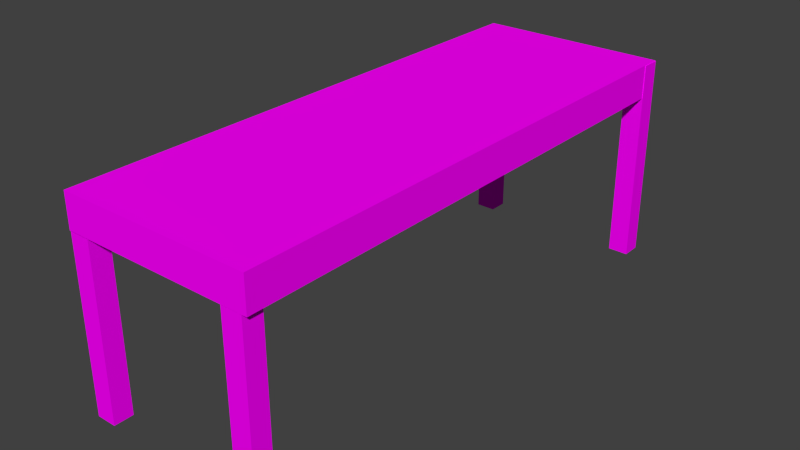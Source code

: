 # Source: table2.blend  (saved by Blender 2.68.0; exported with 4.5.12 LTS)
import bpy
from mathutils import Matrix  # noqa: F401  (used for matrix-valued properties, if any)

bpy.ops.wm.read_factory_settings(use_empty=True)
scene = bpy.context.scene
scene.name = 'Scene'

# ---- collections
col_collection_1 = bpy.data.collections.new('Collection 1'); scene.collection.children.link(col_collection_1)

# ---- images (referenced by path relative to the original .blend; pixels are not part of the script)
import os
ASSET_DIR = os.environ.get("B2B_ASSET_DIR", "")  # directory of the original .blend (textures are referenced by path, not embedded)
HERE = os.path.dirname(os.path.abspath(__file__))  # packed textures are extracted next to this script under _unpacked/

def load_image(name, relpath, width, height, colorspace="sRGB"):
    """Load a texture the original file referenced (path relative to the .blend, or extracted next to this script)."""
    p = next((c for c in (os.path.join(HERE, relpath), os.path.join(ASSET_DIR, relpath)) if relpath and os.path.exists(c)), "")
    if p:
        img = bpy.data.images.load(p, check_existing=True)
        img.name = name
    else:  # same state as the original file: an image datablock whose file is absent (Cycles renders it pink)
        img = bpy.data.images.new(name, width, height)
        img.source = "FILE"
        img.filepath = "//" + (relpath or name)
    img.colorspace_settings.name = colorspace
    return img
img_tablebois_png = load_image('tablebois.png', 'tablebois.png', 1024, 1024, 'sRGB')

# ---- materials (node trees are filled in below, after node groups)
mat_material = bpy.data.materials.new('Material')
mat_material.alpha_threshold = 0.0
mat_material.roughness = 0.5
mat_material.line_color = (0.0, 0.0, 0.0, 1.0)

# ---- material node trees
mat_material.use_nodes = True; mat_material.node_tree.nodes.clear()
_N = mat_material.node_tree.nodes; _L = mat_material.node_tree.links
n0 = _N.new('ShaderNodeOutputMaterial'); n0.name = 'Material Output'; n0.location = (300, 300)
n1 = _N.new('ShaderNodeBsdfDiffuse'); n1.name = 'Diffuse BSDF'; n1.location = (10, 300)
n2 = _N.new('ShaderNodeTexImage'); n2.name = 'Image Texture'; n2.location = (-180, 300)
n2.width = 140
n2.image = img_tablebois_png
_L.new(n1.outputs[0], n0.inputs[0])
_L.new(n2.outputs[0], n1.inputs[0])
n0.is_active_output = True

# ---- world
world_world = bpy.data.worlds.new('World'); scene.world = world_world
world_world.color = (0.05088, 0.05088, 0.05088)
world_world.use_sun_shadow = False
world_world.sun_shadow_jitter_overblur = 0.0
world_world.cycles.sampling_method = 'MANUAL'
world_world.cycles.sample_map_resolution = 256

# ---- meshes
me_cube = bpy.data.meshes.new('Cube')
me_cube.from_pydata([(0.6954, 2.408, 0.02161), (0.6954, 2.408, 2.022), (0.6954, 2.598, 0.02161), (0.6954, 2.598, 2.022), (0.8954, 2.408, 0.02161), (0.8954, 2.408, 2.022), (0.8954, 2.598, 0.02161), (0.8954, 2.598, 2.022), (-0.9522, 2.394, 0.01216), (-0.9522, 2.394, 2.012), (-0.9522, 2.584, 0.01216), (-0.9522, 2.584, 2.012), (-0.7522, 2.394, 0.01216), (-0.7522, 2.394, 2.012), (-0.7522, 2.584, 0.01216), (-0.7522, 2.584, 2.012), (-0.9983, -2.674, 0.01461), (-0.9983, -2.674, 2.015), (-0.9983, -2.484, 0.01461), (-0.9983, -2.484, 2.015), (-0.7983, -2.674, 0.01461), (-0.7983, -2.674, 2.015), (-0.7983, -2.484, 0.01461), (-0.7983, -2.484, 2.015), (0.6331, -2.685, -0.007801), (0.6331, -2.685, 1.992), (0.6331, -2.495, -0.007801), (0.6331, -2.495, 1.992), (0.8331, -2.685, -0.007801), (0.8331, -2.685, 1.992), (0.8331, -2.495, -0.007801), (0.8331, -2.495, 1.992), (0.8886, 2.599, 1.699), (0.8886, 0.7245, 1.699), (-0.9857, 0.7245, 1.699), (-0.9857, 2.599, 1.699), (0.8886, 2.599, 2.027), (0.8886, 0.7245, 2.027), (-0.9857, 0.7245, 2.027), (-0.9857, 2.599, 2.027), (0.8886, -2.689, 1.699), (-0.9857, -2.689, 1.699), (0.8886, -2.689, 2.027), (-0.9857, -2.689, 2.027)], [], [(1, 3, 2, 0), (3, 7, 6, 2), (7, 5, 4, 6), (5, 1, 0, 4), (0, 2, 6, 4), (5, 7, 3, 1), (9, 11, 10, 8), (11, 15, 14, 10), (15, 13, 12, 14), (13, 9, 8, 12), (8, 10, 14, 12), (13, 15, 11, 9), (17, 19, 18, 16), (19, 23, 22, 18), (23, 21, 20, 22), (21, 17, 16, 20), (16, 18, 22, 20), (21, 23, 19, 17), (25, 27, 26, 24), (27, 31, 30, 26), (31, 29, 28, 30), (29, 25, 24, 28), (24, 26, 30, 28), (29, 31, 27, 25), (32, 33, 34, 35), (36, 39, 38, 37), (32, 36, 37, 33), (38, 34, 41, 43), (34, 38, 39, 35), (36, 32, 35, 39), (40, 42, 43, 41), (33, 37, 42, 40), (34, 33, 40, 41), (37, 38, 43, 42)])
_uv = me_cube.uv_layers.new(name='UVMap')
_uv.uv.foreach_set('vector', [0.8548, 0.3121, 0.8252, 0.3121, 0.8252, 0.0002194, 0.8548, 0.0002194, 0.9789, 0.3417, 0.9477, 0.3417, 0.9477, 0.02985, 0.9789, 0.02985, 0.9156, 0.3121, 0.886, 0.3121, 0.886, 0.0002193, 0.9156, 0.0002193, 0.886, 0.3121, 0.8548, 0.3121, 0.8548, 0.0002194, 0.886, 0.0002193, 0.9789, 0.0002193, 0.9789, 0.02985, 0.9477, 0.02985, 0.9477, 0.0002194, 0.9477, 0.3713, 0.9477, 0.3417, 0.9789, 0.3417, 0.9789, 0.3713, 0.02985, 0.9998, 0.0002193, 0.9998, 0.0002193, 0.6879, 0.02985, 0.6879, 0.9587, 0.7367, 0.9275, 0.7367, 0.9275, 0.4248, 0.9587, 0.4248, 0.09066, 0.9998, 0.06103, 0.9998, 0.06103, 0.6879, 0.09066, 0.6879, 0.06103, 0.9998, 0.02985, 0.9998, 0.02985, 0.6879, 0.06103, 0.6879, 0.9587, 0.3952, 0.9587, 0.4248, 0.9275, 0.4248, 0.9275, 0.3952, 0.9275, 0.7663, 0.9275, 0.7367, 0.9587, 0.7367, 0.9587, 0.7663, 0.1815, 0.9998, 0.1519, 0.9998, 0.1519, 0.6879, 0.1815, 0.6879, 0.1519, 0.9998, 0.1207, 0.9998, 0.1207, 0.6879, 0.1519, 0.6879, 0.1207, 0.9998, 0.0911, 0.9998, 0.0911, 0.6879, 0.1207, 0.6879, 0.9903, 0.7367, 0.9591, 0.7367, 0.9591, 0.4248, 0.9903, 0.4248, 0.9591, 0.4248, 0.9591, 0.3952, 0.9903, 0.3952, 0.9903, 0.4248, 0.9903, 0.7367, 0.9903, 0.7663, 0.9591, 0.7663, 0.9591, 0.7367, 0.2724, 0.9998, 0.2428, 0.9998, 0.2428, 0.6879, 0.2724, 0.6879, 0.2428, 0.9998, 0.2116, 0.9998, 0.2116, 0.6879, 0.2428, 0.6879, 0.2116, 0.9998, 0.182, 0.9998, 0.182, 0.6879, 0.2116, 0.6879, 0.9472, 0.3417, 0.9161, 0.3417, 0.9161, 0.02985, 0.9472, 0.02985, 0.9161, 0.02985, 0.9161, 0.0002193, 0.9472, 0.0002193, 0.9472, 0.02985, 0.9472, 0.3417, 0.9472, 0.3713, 0.9161, 0.3713, 0.9161, 0.3417, 0.8247, 0.3436, 0.5325, 0.3436, 0.5325, 0.05136, 0.8247, 0.05136, 0.8759, 0.3952, 0.8759, 0.6875, 0.5836, 0.6875, 0.5836, 0.3952, 0.8247, 0.3436, 0.8247, 0.3948, 0.5325, 0.3948, 0.5325, 0.3436, 0.5325, 0.0002193, 0.5325, 0.05136, 0.0002193, 0.05136, 0.0002193, 0.0002194, 0.5325, 0.05136, 0.5325, 0.0002193, 0.8247, 0.0002193, 0.8247, 0.05136, 0.8759, 0.3952, 0.927, 0.3952, 0.927, 0.6875, 0.8759, 0.6875, 0.0002193, 0.3952, 0.05136, 0.3952, 0.05136, 0.6875, 0.0002193, 0.6875, 0.5325, 0.3436, 0.5325, 0.3948, 0.0002193, 0.3948, 0.0002194, 0.3436, 0.5325, 0.05136, 0.5325, 0.3436, 0.0002194, 0.3436, 0.0002193, 0.05136, 0.5836, 0.3952, 0.5836, 0.6875, 0.05136, 0.6875, 0.05136, 0.3952])
me_cube.materials.append(mat_material)
me_cube.use_remesh_preserve_volume = False
me_cube.use_remesh_preserve_attributes = False
me_cube.use_mirror_vertex_groups = False
me_cube.update()

# ---- objects
ob_cube = bpy.data.objects.new('Cube', me_cube)

# ---- transforms, parenting, visibility, modifiers, constraints
ob_cube.location = (0.01949, 0.009833, 0.01525)
ob_cube.lock_rotations_4d = False
ob_cube.empty_display_type = 'ARROWS'
ob_cube.lineart.crease_threshold = 0.0

# ---- collection membership
col_collection_1.objects.link(ob_cube)

# ---- scene / render settings (as saved in the file)
scene.frame_start = 1; scene.frame_end = 250; scene.frame_set(4)
scene.render.engine = 'CYCLES'
scene.render.resolution_percentage = 50
scene.render.dither_intensity = 0.0
scene.cycles.use_denoising = False
scene.cycles.samples = 10
scene.cycles.sampling_pattern = 'TABULATED_SOBOL'
scene.cycles.light_sampling_threshold = 0.0
scene.cycles.use_adaptive_sampling = False
scene.cycles.use_light_tree = False
scene.cycles.blur_glossy = 0.0
scene.cycles.volume_bounces = 1
scene.cycles.pixel_filter_type = 'GAUSSIAN'
scene.cycles.sample_clamp_indirect = 0.0
scene.view_settings.view_transform = 'Standard'
bpy.context.view_layer.update()

# ---- added for rendering (the .blend has no active camera and no usable light): camera, sun
cam_auto = bpy.data.cameras.new('AutoCamera')
cam_auto.lens = 50.0
cam_auto.sensor_width = 36.0
cam_auto.clip_end = 1000.0
ob_auto_camera = bpy.data.objects.new('AutoCamera', cam_auto)
scene.collection.objects.link(ob_auto_camera)
ob_auto_camera.location = (5.49498, -6.66748, 5.44635)
ob_auto_camera.rotation_euler = (1.09748, -7.21219e-08, 0.694738)
scene.camera = ob_auto_camera
light_auto_sun = bpy.data.lights.new('AutoSun', 'SUN')
light_auto_sun.energy = 3.0
light_auto_sun.angle = 0.0523599
ob_auto_sun = bpy.data.objects.new('AutoSun', light_auto_sun)
scene.collection.objects.link(ob_auto_sun)
ob_auto_sun.rotation_euler = (0.872665, 0.174533, 0.523599)
bpy.context.view_layer.update()
